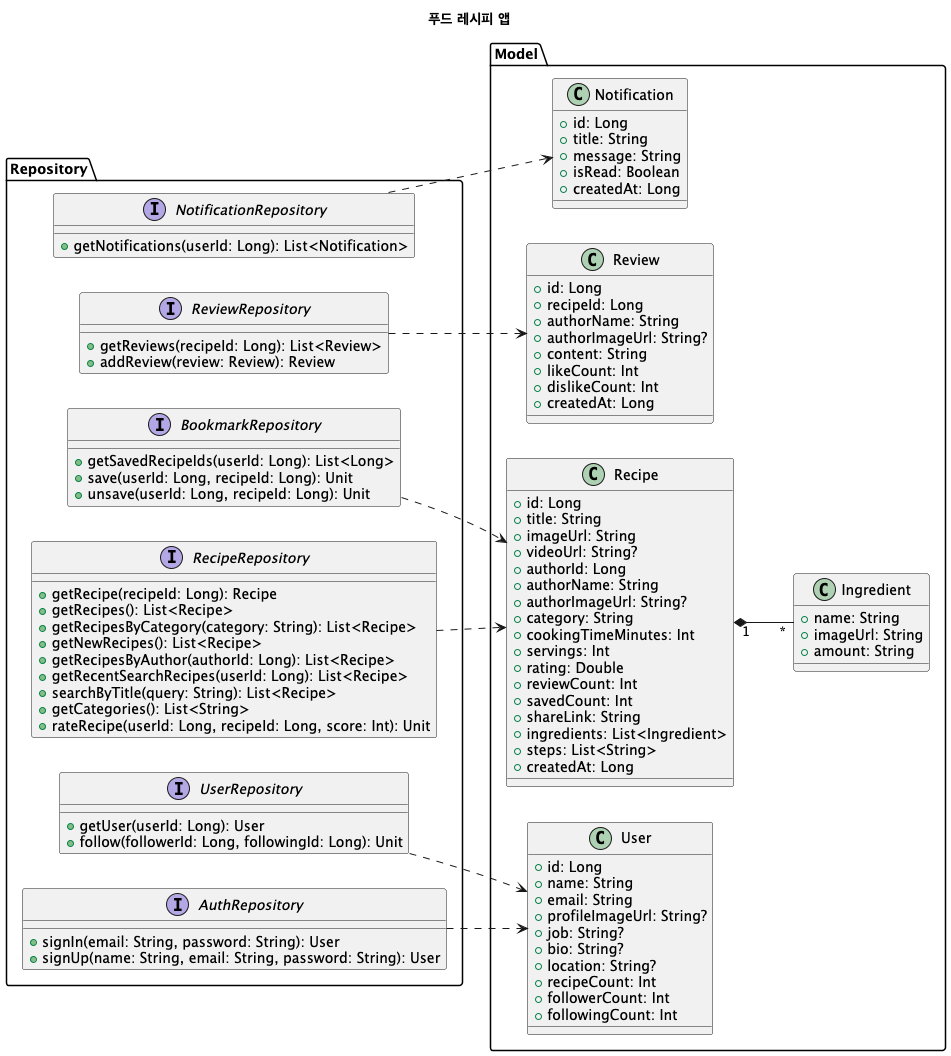

The diagram above was rendered by PlantUML. Its source (embedded in the PNG):
@startuml recipe_app
left to right direction
title 푸드 레시피 앱

' ===== 1. 인터페이스 =====
package "Repository" {

    interface AuthRepository {
        + signIn(email: String, password: String): User
        + signUp(name: String, email: String, password: String): User
    }

    interface UserRepository {
        + getUser(userId: Long): User
        + follow(followerId: Long, followingId: Long): Unit
    }

    interface RecipeRepository {
        + getRecipe(recipeId: Long): Recipe
        + getRecipes(): List<Recipe>
        + getRecipesByCategory(category: String): List<Recipe>
        + getNewRecipes(): List<Recipe>
        + getRecipesByAuthor(authorId: Long): List<Recipe>
        + getRecentSearchRecipes(userId: Long): List<Recipe>
        + searchByTitle(query: String): List<Recipe>
        + getCategories(): List<String>
        + rateRecipe(userId: Long, recipeId: Long, score: Int): Unit
    }

    interface BookmarkRepository {
        + getSavedRecipeIds(userId: Long): List<Long>
        + save(userId: Long, recipeId: Long): Unit
        + unsave(userId: Long, recipeId: Long): Unit
    }

    interface ReviewRepository {
        + getReviews(recipeId: Long): List<Review>
        + addReview(review: Review): Review
    }

    interface NotificationRepository {
        + getNotifications(userId: Long): List<Notification>
    }
}

' ===== 2. 클래스 =====
package "Model" {

    class User {
        + id: Long
        + name: String
        + email: String
        + profileImageUrl: String?
        + job: String?
        + bio: String?
        + location: String?
        + recipeCount: Int
        + followerCount: Int
        + followingCount: Int
    }

    class Recipe {
        + id: Long
        + title: String
        + imageUrl: String
        + videoUrl: String?
        + authorId: Long
        + authorName: String
        + authorImageUrl: String?
        + category: String
        + cookingTimeMinutes: Int
        + servings: Int
        + rating: Double
        + reviewCount: Int
        + savedCount: Int
        + shareLink: String
        + ingredients: List<Ingredient>
        + steps: List<String>
        + createdAt: Long
    }

    class Ingredient {
        + name: String
        + imageUrl: String
        + amount: String
    }

    class Review {
        + id: Long
        + recipeId: Long
        + authorName: String
        + authorImageUrl: String?
        + content: String
        + likeCount: Int
        + dislikeCount: Int
        + createdAt: Long
    }

    class Notification {
        + id: Long
        + title: String
        + message: String
        + isRead: Boolean
        + createdAt: Long
    }
}

' ===== 3. 관계 =====
' has-a : Recipe 가 Ingredient 를 포함
Recipe "1" *-- "*" Ingredient

' 사용 : Repository 가 모델을 돌려준다
AuthRepository ..> User
UserRepository ..> User
RecipeRepository ..> Recipe
BookmarkRepository ..> Recipe
ReviewRepository ..> Review
NotificationRepository ..> Notification

@enduml